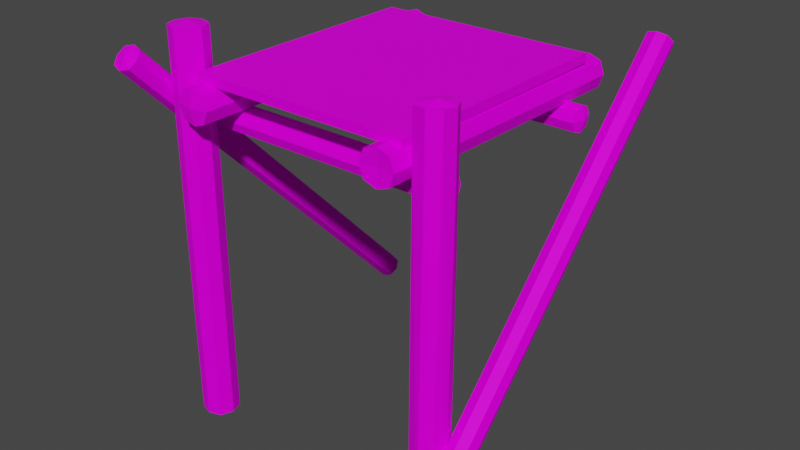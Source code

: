 # Source: Pier01.blend  (saved by Blender 3.6.11; exported with 4.5.12 LTS)
import bpy
from mathutils import Matrix  # noqa: F401  (used for matrix-valued properties, if any)

bpy.ops.wm.read_factory_settings(use_empty=True)
scene = bpy.context.scene
scene.name = 'Scene'

# ---- collections
col_collection = bpy.data.collections.new('Collection'); scene.collection.children.link(col_collection)

# ---- images (referenced by path relative to the original .blend; pixels are not part of the script)
import os
ASSET_DIR = os.environ.get("B2B_ASSET_DIR", "")  # directory of the original .blend (textures are referenced by path, not embedded)
HERE = os.path.dirname(os.path.abspath(__file__))  # packed textures are extracted next to this script under _unpacked/

def load_image(name, relpath, width, height, colorspace="sRGB"):
    """Load a texture the original file referenced (path relative to the .blend, or extracted next to this script)."""
    p = next((c for c in (os.path.join(HERE, relpath), os.path.join(ASSET_DIR, relpath)) if relpath and os.path.exists(c)), "")
    if p:
        img = bpy.data.images.load(p, check_existing=True)
        img.name = name
    else:  # same state as the original file: an image datablock whose file is absent (Cycles renders it pink)
        img = bpy.data.images.new(name, width, height)
        img.source = "FILE"
        img.filepath = "//" + (relpath or name)
    img.colorspace_settings.name = colorspace
    return img
img_pier01_a_png_001 = load_image('Pier01_a.png.001', 'Pier01_a.png', 1024, 1024, 'sRGB')

# ---- materials (node trees are filled in below, after node groups)
mat_material = bpy.data.materials.new('Material')
mat_material.alpha_threshold = 0.0
mat_material.use_transparent_shadow = False
mat_material.roughness = 0.5
mat_material.line_color = (0.0, 0.0, 0.0, 1.0)

# ---- material node trees
mat_material.use_nodes = True; mat_material.node_tree.nodes.clear()
_N = mat_material.node_tree.nodes; _L = mat_material.node_tree.links
n0 = _N.new('ShaderNodeOutputMaterial'); n0.name = 'Material Output'; n0.location = (300, 300)
n1 = _N.new('ShaderNodeBsdfPrincipled'); n1.name = 'Principled BSDF'; n1.location = (10, 300)
n1.distribution = 'GGX'
n1.subsurface_method = 'RANDOM_WALK_SKIN'
n1.inputs[3].default_value = 1.45
n1.inputs[13].default_value = 0.05
n1.inputs[27].default_value = (0.0, 0.0, 0.0, 1.0)
n1.inputs[28].default_value = 1.0
n2 = _N.new('ShaderNodeTexImage'); n2.name = 'Image Texture'; n2.location = (-280, 280)
n2.image = img_pier01_a_png_001
n2.interpolation = 'Closest'
_L.new(n1.outputs[0], n0.inputs[0])
_L.new(n2.outputs[0], n1.inputs[0])
n0.is_active_output = True

# ---- world
world_world = bpy.data.worlds.new('World'); scene.world = world_world
world_world.use_nodes = True; world_world.node_tree.nodes.clear()
_N = world_world.node_tree.nodes; _L = world_world.node_tree.links
n0 = _N.new('ShaderNodeOutputWorld'); n0.name = 'World Output'; n0.location = (300, 300)
n1 = _N.new('ShaderNodeBackground'); n1.name = 'Background'; n1.location = (10, 300)
n1.inputs[0].default_value = (0.05088, 0.05088, 0.05088, 1.0)
_L.new(n1.outputs[0], n0.inputs[0])
n0.is_active_output = True
world_world.color = (0.05088, 0.05088, 0.05088)
world_world.use_sun_shadow = False
world_world.sun_shadow_jitter_overblur = 0.0

# ---- meshes
me_cube_014 = bpy.data.meshes.new('Cube.014')
me_cube_014.from_pydata([(2.667, 3.171, 5.759), (2.367, 3.167, 5.755), (2.667, -2.127, 0.3451), (2.367, -2.132, 0.3405), (2.667, 2.959, 5.971), (2.367, 2.955, 5.967), (2.667, -2.339, 0.5572), (2.367, -2.344, 0.5526), (2.718, -2.232, 0.452), (2.316, -2.239, 0.4457), (2.718, 3.066, 5.866), (2.316, 3.06, 5.86), (2.517, 3.207, 5.719), (2.517, -2.092, 0.305), (2.517, -2.379, 0.5927), (2.517, 2.919, 6.007), (2.516, 3.101, 5.901), (-2.662, -2.294, 5.759), (-2.362, -2.29, 5.755), (-2.662, 3.004, 0.3451), (-2.362, 3.009, 0.3405), (-2.662, -2.082, 5.971), (-2.362, -2.077, 5.967), (-2.662, 3.216, 0.5572), (-2.362, 3.221, 0.5526), (-2.713, 3.11, 0.452), (-2.311, 3.116, 0.4457), (-2.713, -2.189, 5.866), (-2.311, -2.183, 5.86), (-2.512, -2.33, 5.719), (-2.512, 2.969, 0.305), (-2.512, 3.257, 0.5927), (-2.512, -2.042, 6.007), (-2.511, -2.224, 5.901), (-2.284, -1.66, 6.251), (-2.284, -1.26, 6.244), (-2.284, -1.66, 0.04245), (-2.284, -1.26, 0.03547), (-1.884, -1.66, 6.251), (-1.884, -1.26, 6.244), (-1.884, -1.66, 0.04245), (-1.884, -1.26, 0.03547), (-2.084, -1.728, 0.04364), (-2.084, -1.191, 0.03428), (-2.084, -1.728, 6.252), (-2.084, -1.191, 6.243), (-2.355, -1.46, 6.247), (-2.355, -1.46, 0.03896), (-1.813, -1.46, 0.03896), (-1.813, -1.46, 6.247), (-2.084, -1.459, 6.305), (2.33, -1.601, 6.143), (2.271, -1.206, 6.136), (2.291, -1.66, 0.04245), (2.291, -1.26, 0.03547), (1.934, -1.66, 6.143), (1.875, -1.264, 6.136), (1.891, -1.66, 0.04245), (1.891, -1.26, 0.03547), (2.091, -1.728, 0.04364), (2.091, -1.191, 0.03428), (2.142, -1.698, 6.144), (2.063, -1.167, 6.135), (2.371, -1.393, 6.14), (2.362, -1.46, 0.03896), (1.819, -1.46, 0.03896), (1.834, -1.473, 6.14), (2.102, -1.432, 6.197), (2.028, 1.769, 4.743), (2.028, 1.769, 5.043), (-2.022, 1.769, 4.743), (-2.022, 1.769, 5.043), (2.028, 2.069, 4.743), (2.028, 2.069, 5.043), (-2.022, 2.069, 4.743), (-2.022, 2.069, 5.043), (-2.022, 1.919, 4.692), (-2.022, 1.919, 5.095), (2.028, 1.919, 4.692), (2.028, 1.919, 5.095), (2.028, 1.715, 4.893), (-2.022, 1.715, 4.893), (-2.022, 2.122, 4.893), (2.028, 2.122, 4.893), (2.086, 1.919, 4.893), (-1.992, 1.919, 4.893), (-1.783, -1.914, 5.509), (-1.783, -1.914, 5.109), (-1.831, 2.809, 5.509), (-1.831, 2.809, 5.109), (-1.383, -1.914, 5.509), (-1.383, -1.914, 5.109), (-1.431, 2.809, 5.509), (-1.431, 2.809, 5.109), (-1.631, 2.809, 5.578), (-1.631, 2.809, 5.041), (-1.583, -1.914, 5.578), (-1.583, -1.914, 5.041), (-1.855, -1.914, 5.309), (-1.902, 2.809, 5.309), (-1.36, 2.809, 5.309), (-1.312, -1.914, 5.309), (-1.583, -1.971, 5.309), (-1.631, 2.78, 5.309), (-2.022, -0.8914, 4.743), (-2.022, -0.8914, 5.043), (2.028, -0.8914, 4.743), (2.028, -0.8914, 5.043), (-2.022, -1.191, 4.743), (-2.022, -1.191, 5.043), (2.028, -1.191, 4.743), (2.028, -1.191, 5.043), (2.028, -1.041, 4.692), (2.028, -1.041, 5.095), (-2.022, -1.041, 4.692), (-2.022, -1.041, 5.095), (-2.022, -0.838, 4.893), (2.028, -0.838, 4.893), (2.028, -1.245, 4.893), (-2.022, -1.245, 4.893), (-2.08, -1.041, 4.893), (1.999, -1.041, 4.893), (1.785, 2.756, 5.474), (1.785, 2.749, 5.074), (1.79, -1.892, 5.544), (1.79, -1.899, 5.144), (1.298, 2.757, 5.474), (1.385, 2.749, 5.074), (1.39, -1.892, 5.544), (1.39, -1.899, 5.144), (1.59, -1.891, 5.612), (1.59, -1.9, 5.076), (1.585, 2.757, 5.543), (1.585, 2.747, 5.006), (1.856, 2.752, 5.274), (1.861, -1.896, 5.344), (1.319, -1.896, 5.344), (1.314, 2.752, 5.274), (1.585, 2.809, 5.273), (1.59, -1.867, 5.344), (-1.767, -1.636, 5.543), (-1.767, -1.636, 5.683), (-1.767, 2.364, 5.543), (-1.767, 2.364, 5.683), (1.774, -1.636, 5.543), (1.774, -1.636, 5.683), (1.774, 2.364, 5.543), (1.774, 2.364, 5.683)], [], [(12, 13, 3, 1), (14, 15, 5, 7), (16, 12, 1, 11), (8, 10, 4, 6), (9, 11, 1, 3), (7, 5, 11, 9), (2, 0, 10, 8), (15, 16, 11, 5), (4, 10, 16, 15), (10, 0, 12, 16), (6, 4, 15, 14), (0, 2, 13, 12), (29, 30, 20, 18), (31, 32, 22, 24), (33, 29, 18, 28), (25, 27, 21, 23), (26, 28, 18, 20), (24, 22, 28, 26), (19, 17, 27, 25), (32, 33, 28, 22), (21, 27, 33, 32), (27, 17, 29, 33), (23, 21, 32, 31), (17, 19, 30, 29), (46, 35, 37, 47), (48, 41, 39, 49), (50, 45, 35, 46), (42, 40, 38, 44), (43, 37, 35, 45), (41, 43, 45, 39), (36, 42, 44, 34), (49, 39, 45, 50), (38, 49, 50, 44), (44, 50, 46, 34), (40, 48, 49, 38), (34, 46, 47, 36), (63, 64, 54, 52), (65, 66, 56, 58), (67, 63, 52, 62), (59, 61, 55, 57), (60, 62, 52, 54), (58, 56, 62, 60), (53, 51, 61, 59), (66, 67, 62, 56), (55, 61, 67, 66), (61, 51, 63, 67), (57, 55, 66, 65), (51, 53, 64, 63), (80, 69, 71, 81), (85, 77, 75, 82), (82, 75, 73, 83), (84, 79, 69, 80), (76, 74, 72, 78), (77, 71, 69, 79), (75, 77, 79, 73), (70, 76, 78, 68), (83, 73, 79, 84), (81, 71, 77, 85), (70, 81, 85, 76), (72, 83, 84, 78), (78, 84, 80, 68), (74, 82, 83, 72), (76, 85, 82, 74), (68, 80, 81, 70), (98, 99, 89, 87), (103, 100, 93, 95), (100, 101, 91, 93), (102, 98, 87, 97), (94, 96, 90, 92), (95, 97, 87, 89), (93, 91, 97, 95), (88, 86, 96, 94), (101, 102, 97, 91), (99, 103, 95, 89), (88, 94, 103, 99), (90, 96, 102, 101), (96, 86, 98, 102), (92, 90, 101, 100), (94, 92, 100, 103), (86, 88, 99, 98), (116, 105, 107, 117), (121, 113, 111, 118), (118, 111, 109, 119), (120, 115, 105, 116), (112, 110, 108, 114), (113, 107, 105, 115), (111, 113, 115, 109), (106, 112, 114, 104), (119, 109, 115, 120), (117, 107, 113, 121), (106, 117, 121, 112), (108, 119, 120, 114), (114, 120, 116, 104), (110, 118, 119, 108), (112, 121, 118, 110), (104, 116, 117, 106), (134, 135, 125, 123), (139, 136, 129, 131), (136, 137, 127, 129), (138, 134, 123, 133), (130, 132, 126, 128), (131, 133, 123, 125), (129, 127, 133, 131), (124, 122, 132, 130), (137, 138, 133, 127), (135, 139, 131, 125), (124, 130, 139, 135), (126, 132, 138, 137), (132, 122, 134, 138), (128, 126, 137, 136), (130, 128, 136, 139), (122, 124, 135, 134), (140, 141, 143, 142), (142, 143, 147, 146), (146, 147, 145, 144), (144, 145, 141, 140), (142, 146, 144, 140), (147, 143, 141, 145)])
_uv = me_cube_014.uv_layers.new(name='UVMap')
_uv.uv.foreach_set('vector', [0.5039, 0.1125, -0.01953, 0.1125, -0.01953, 0.1437, 0.5039, 0.1437, -0.01953, 0.225, 0.5039, 0.225, 0.5039, 0.1969, -0.01953, 0.1969, 0.4844, 0.175, 0.4375, 0.1625, 0.4375, 0.1937, 0.4609, 0.2062, -0.01953, 0.1656, 0.5039, 0.1656, 0.5039, 0.1969, -0.01953, 0.1969, -0.01953, 0.1656, 0.5039, 0.1656, 0.5039, 0.1437, -0.01953, 0.1437, -0.01953, 0.1969, 0.5039, 0.1969, 0.5039, 0.1656, -0.01953, 0.1656, -0.01953, 0.1437, 0.5039, 0.1437, 0.5039, 0.1656, -0.01953, 0.1656, 0.5234, 0.1937, 0.4844, 0.175, 0.4609, 0.2062, 0.4883, 0.2156, 0.5234, 0.1625, 0.4883, 0.1344, 0.4844, 0.175, 0.5234, 0.1937, 0.4883, 0.1344, 0.4609, 0.1344, 0.4375, 0.1625, 0.4844, 0.175, -0.01953, 0.1969, 0.5039, 0.1969, 0.5039, 0.225, -0.01953, 0.225, 0.5039, 0.1437, -0.01953, 0.1437, -0.01953, 0.1125, 0.5039, 0.1125, 1.051, 0.125, 0.6172, 0.125, 0.6172, 0.15, 1.051, 0.15, 0.6172, 0.225, 1.051, 0.225, 1.051, 0.1844, 0.6172, 0.1844, 0.9219, 0.1844, 0.8828, 0.1531, 0.8828, 0.1937, 0.9062, 0.2188, 0.6172, 0.1656, 1.051, 0.1656, 1.051, 0.1844, 0.6172, 0.1844, 0.6172, 0.1656, 1.051, 0.1656, 1.051, 0.15, 0.6172, 0.15, 0.6172, 0.1844, 1.051, 0.1844, 1.051, 0.1656, 0.6172, 0.1656, 0.6172, 0.15, 1.051, 0.15, 1.051, 0.1656, 0.6172, 0.1656, 0.9609, 0.1937, 0.9219, 0.1844, 0.9062, 0.2188, 0.9336, 0.2188, 0.9609, 0.1531, 0.9336, 0.1344, 0.9219, 0.1844, 0.9609, 0.1937, 0.9336, 0.1344, 0.9062, 0.1344, 0.8828, 0.1531, 0.9219, 0.1844, 0.6172, 0.1844, 1.051, 0.1844, 1.051, 0.225, 0.6172, 0.225, 1.051, 0.15, 0.6172, 0.15, 0.6172, 0.125, 1.051, 0.125, 0.6797, 0.25, 0.6797, 0.275, 0.1836, 0.275, 0.1836, 0.25, 0.1836, 0.3625, 0.1836, 0.3219, 0.6797, 0.3219, 0.6797, 0.3625, 0.7422, 0.1625, 0.7188, 0.2094, 0.6914, 0.1844, 0.6914, 0.1531, 0.1836, 0.2969, 0.1836, 0.3219, 0.6797, 0.3219, 0.6797, 0.2969, 0.1836, 0.2969, 0.1836, 0.275, 0.6797, 0.275, 0.6797, 0.2969, 0.1836, 0.3219, 0.1836, 0.2969, 0.6797, 0.2969, 0.6797, 0.3219, 0.1836, 0.275, 0.1836, 0.2969, 0.6797, 0.2969, 0.6797, 0.275, 0.7852, 0.1844, 0.7461, 0.2094, 0.7188, 0.2094, 0.7422, 0.1625, 0.7852, 0.1531, 0.7852, 0.1844, 0.7422, 0.1625, 0.7461, 0.1312, 0.7461, 0.1312, 0.7422, 0.1625, 0.6914, 0.1531, 0.7188, 0.1312, 0.1836, 0.3219, 0.1836, 0.3625, 0.6797, 0.3625, 0.6797, 0.3219, 0.6797, 0.275, 0.6797, 0.25, 0.1836, 0.25, 0.1836, 0.275, 0.9766, 0.2031, 0.5547, 0.2031, 0.5547, 0.1656, 0.9766, 0.1656, 0.5547, 0.1, 0.9766, 0.1, 0.9766, 0.125, 0.5547, 0.125, 0.8711, 0.1719, 0.8242, 0.1969, 0.8242, 0.1437, 0.8555, 0.1344, 0.5547, 0.15, 0.9766, 0.15, 0.9766, 0.125, 0.5547, 0.125, 0.5547, 0.15, 0.9766, 0.15, 0.9766, 0.1656, 0.5547, 0.1656, 0.5547, 0.125, 0.9766, 0.125, 0.9766, 0.15, 0.5547, 0.15, 0.5547, 0.1656, 0.9766, 0.1656, 0.9766, 0.15, 0.5547, 0.15, 0.9219, 0.1625, 0.8711, 0.1719, 0.8555, 0.1344, 0.8906, 0.1344, 0.9219, 0.1969, 0.8906, 0.2156, 0.8711, 0.1719, 0.9219, 0.1625, 0.8906, 0.2156, 0.8555, 0.2156, 0.8242, 0.1969, 0.8711, 0.1719, 0.5547, 0.125, 0.9766, 0.125, 0.9766, 0.1, 0.5547, 0.1, 0.9766, 0.1656, 0.5547, 0.1656, 0.5547, 0.2031, 0.9766, 0.2031, 0.4258, 0.1125, 0.4258, 0.1437, -0.1211, 0.1437, -0.1211, 0.1125, -0.1445, 0.125, -0.125, 0.1562, -0.1484, 0.1656, -0.1836, 0.1437, -0.1211, 0.225, -0.1211, 0.1969, 0.4258, 0.1969, 0.4258, 0.225, 0.457, 0.125, 0.4336, 0.1562, 0.4258, 0.1437, 0.4258, 0.1125, -0.1211, 0.1656, -0.1211, 0.1969, 0.4258, 0.1969, 0.4258, 0.1656, -0.1211, 0.1656, -0.1211, 0.1437, 0.4258, 0.1437, 0.4258, 0.1656, -0.1211, 0.1969, -0.1211, 0.1656, 0.4258, 0.1656, 0.4258, 0.1969, -0.1211, 0.1437, -0.1211, 0.1656, 0.4258, 0.1656, 0.4258, 0.1437, 0.4961, 0.1437, 0.4609, 0.1656, 0.4336, 0.1562, 0.457, 0.125, -0.1211, 0.1125, -0.1211, 0.1437, -0.125, 0.1562, -0.1445, 0.125, -0.125, 0.08438, -0.1211, 0.1125, -0.1445, 0.125, -0.1484, 0.08438, 0.4961, 0.1125, 0.4961, 0.1437, 0.457, 0.125, 0.4609, 0.08438, 0.4609, 0.08438, 0.457, 0.125, 0.4258, 0.1125, 0.4336, 0.08438, -0.1211, 0.1969, -0.1211, 0.225, 0.4258, 0.225, 0.4258, 0.1969, -0.1484, 0.08438, -0.1445, 0.125, -0.1836, 0.1437, -0.1836, 0.1125, 0.4258, 0.1437, 0.4258, 0.1125, -0.1211, 0.1125, -0.1211, 0.1437, 0.4258, 0.1125, -0.1211, 0.1125, -0.1211, 0.1437, 0.4258, 0.1437, 0.07422, 0.175, 0.03516, 0.1937, 0.07031, 0.2156, 0.09766, 0.2125, -0.1211, 0.225, 0.4258, 0.225, 0.4258, 0.1969, -0.1211, 0.1969, 0.4648, 0.175, 0.418, 0.1562, 0.418, 0.1875, 0.4414, 0.2062, -0.1211, 0.1656, 0.4258, 0.1656, 0.4258, 0.1969, -0.1211, 0.1969, -0.1211, 0.1656, 0.4258, 0.1656, 0.4258, 0.1437, -0.1211, 0.1437, -0.1211, 0.1969, 0.4258, 0.1969, 0.4258, 0.1656, -0.1211, 0.1656, -0.1211, 0.1437, 0.4258, 0.1437, 0.4258, 0.1656, -0.1211, 0.1656, 0.5039, 0.1937, 0.4648, 0.175, 0.4414, 0.2062, 0.4688, 0.2156, 0.1211, 0.1625, 0.07422, 0.175, 0.09766, 0.2125, 0.1211, 0.1937, 0.09375, 0.1344, 0.07031, 0.1344, 0.07422, 0.175, 0.1211, 0.1625, 0.5039, 0.1625, 0.4688, 0.1344, 0.4648, 0.175, 0.5039, 0.1937, 0.4688, 0.1344, 0.4414, 0.1344, 0.418, 0.1562, 0.4648, 0.175, -0.01172, 0.1964, 0.3516, 0.1964, 0.3516, 0.2262, -0.01172, 0.2262, 0.07031, 0.1344, 0.03516, 0.1625, 0.03516, 0.1937, 0.07422, 0.175, 0.4258, 0.1437, -0.1211, 0.1437, -0.1211, 0.1125, 0.4258, 0.1125, 0.4258, 0.1125, 0.4258, 0.1437, -0.1211, 0.1437, -0.1211, 0.1125, -0.1445, 0.125, -0.125, 0.1562, -0.1484, 0.1656, -0.1836, 0.1437, -0.1211, 0.225, -0.1211, 0.1969, 0.4258, 0.1969, 0.4258, 0.225, 0.457, 0.125, 0.4336, 0.1562, 0.4258, 0.1437, 0.4258, 0.1125, -0.1211, 0.1656, -0.1211, 0.1969, 0.4258, 0.1969, 0.4258, 0.1656, -0.1211, 0.1656, -0.1211, 0.1437, 0.4258, 0.1437, 0.4258, 0.1656, -0.1211, 0.1969, -0.1211, 0.1656, 0.4258, 0.1656, 0.4258, 0.1969, -0.1211, 0.1437, -0.1211, 0.1656, 0.4258, 0.1656, 0.4258, 0.1437, 0.4961, 0.1437, 0.4609, 0.1656, 0.4336, 0.1562, 0.457, 0.125, -0.1211, 0.1125, -0.1211, 0.1437, -0.125, 0.1562, -0.1445, 0.125, -0.125, 0.08438, -0.1211, 0.1125, -0.1445, 0.125, -0.1484, 0.08438, 0.4961, 0.1125, 0.4961, 0.1437, 0.457, 0.125, 0.4609, 0.08438, 0.4609, 0.08438, 0.457, 0.125, 0.4258, 0.1125, 0.4336, 0.08438, -0.1211, 0.1969, -0.1211, 0.225, 0.4258, 0.225, 0.4258, 0.1969, -0.1484, 0.08438, -0.1445, 0.125, -0.1836, 0.1437, -0.1836, 0.1125, 0.4258, 0.1437, 0.4258, 0.1125, -0.1211, 0.1125, -0.1211, 0.1437, 0.4258, 0.1125, -0.1211, 0.1125, -0.1211, 0.1437, 0.4258, 0.1437, 0.5156, 0.175, 0.4766, 0.1937, 0.5117, 0.2156, 0.5352, 0.2062, -0.1211, 0.225, 0.4258, 0.225, 0.4258, 0.1969, -0.1211, 0.1969, 0.4414, 0.175, 0.3945, 0.1594, 0.3945, 0.1906, 0.418, 0.2062, -0.1211, 0.1656, 0.4258, 0.1656, 0.4258, 0.1969, -0.1211, 0.1969, -0.1211, 0.1656, 0.4258, 0.1656, 0.4258, 0.1437, -0.1211, 0.1437, -0.1211, 0.1969, 0.4258, 0.1969, 0.4258, 0.1656, -0.1211, 0.1656, -0.1211, 0.1437, 0.4258, 0.1437, 0.4258, 0.1656, -0.1211, 0.1656, 0.4805, 0.1937, 0.4414, 0.175, 0.418, 0.2062, 0.4453, 0.2156, 0.5547, 0.1594, 0.5156, 0.175, 0.5352, 0.2062, 0.5547, 0.1906, 0.5352, 0.1344, 0.5117, 0.1344, 0.5156, 0.175, 0.5547, 0.1594, 0.4805, 0.1625, 0.4453, 0.1344, 0.4414, 0.175, 0.4805, 0.1937, 0.4453, 0.1344, 0.418, 0.1344, 0.3945, 0.1594, 0.4414, 0.175, -0.01172, 0.1964, 0.3516, 0.1964, 0.3516, 0.2262, -0.01172, 0.2262, 0.5117, 0.1344, 0.4766, 0.1625, 0.4766, 0.1937, 0.5156, 0.175, 0.4258, 0.1437, -0.1211, 0.1437, -0.1211, 0.1125, 0.4258, 0.1125, 0.1992, 0.8, 0.2109, 0.8, 0.2109, 1.0, 0.1992, 1.0, 0.1719, 0.8, 0.1875, 0.8, 0.1875, 1.0, 0.1719, 1.0, 0.2227, 1.0, 0.2109, 1.0, 0.2109, 0.8, 0.2227, 0.8, 0.1875, 1.0, 0.1719, 1.0, 0.1719, 0.8, 0.1875, 0.8, 0.1445, 0.8, 0.1445, 1.0, 0.3945, 1.0, 0.3945, 0.8, 0.1445, 1.0, 0.1445, 0.8, 0.3945, 0.8, 0.3945, 1.0])
me_cube_014.materials.append(mat_material)
me_cube_014.update()

# ---- objects
ob_pier01 = bpy.data.objects.new('Pier01', me_cube_014)

# ---- transforms, parenting, visibility, modifiers, constraints
ob_pier01.location = (0.0, 0.0, 0.0)

# ---- collection membership
col_collection.objects.link(ob_pier01)

# ---- scene / render settings (as saved in the file)
scene.frame_start = 1; scene.frame_end = 250; scene.frame_set(1)
scene.render.engine = 'BLENDER_EEVEE_NEXT'
scene.cycles.sampling_pattern = 'TABULATED_SOBOL'
scene.cycles.use_light_tree = False
scene.view_settings.view_transform = 'Filmic'
bpy.context.view_layer.update()

# ---- added for rendering (the .blend has no active camera and no usable light): camera, sun
cam_auto = bpy.data.cameras.new('AutoCamera')
cam_auto.lens = 50.0
cam_auto.sensor_width = 36.0
cam_auto.clip_end = 1000.0
ob_auto_camera = bpy.data.objects.new('AutoCamera', cam_auto)
scene.collection.objects.link(ob_auto_camera)
ob_auto_camera.location = (9.28166, -10.6963, 10.5928)
ob_auto_camera.rotation_euler = (1.09748, -7.21219e-08, 0.694738)
scene.camera = ob_auto_camera
light_auto_sun = bpy.data.lights.new('AutoSun', 'SUN')
light_auto_sun.energy = 3.0
light_auto_sun.angle = 0.0523599
ob_auto_sun = bpy.data.objects.new('AutoSun', light_auto_sun)
scene.collection.objects.link(ob_auto_sun)
ob_auto_sun.rotation_euler = (0.872665, 0.174533, 0.523599)
bpy.context.view_layer.update()
